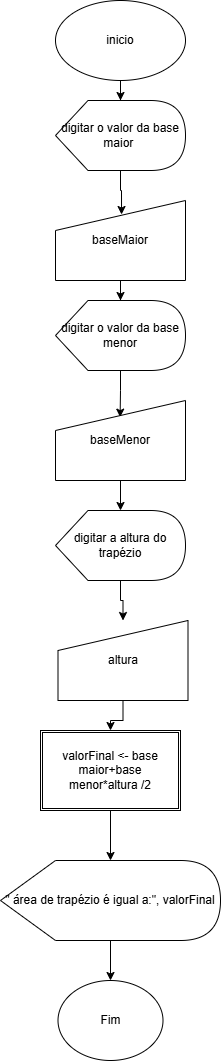

The diagram above was exported from draw.io. Its source (the exported page's mxGraphModel, read from the mxfile embedded in the PNG):
<mxGraphModel dx="774" dy="451" grid="1" gridSize="10" guides="1" tooltips="1" connect="1" arrows="1" fold="1" page="1" pageScale="1" pageWidth="827" pageHeight="1169" math="0" shadow="0">
  <root>
    <mxCell id="0" />
    <mxCell id="1" parent="0" />
    <mxCell id="iPKro37n4vOJIcQq3C04-8" edge="1" parent="1" source="iPKro37n4vOJIcQq3C04-1" style="edgeStyle=orthogonalEdgeStyle;rounded=0;orthogonalLoop=1;jettySize=auto;html=1;" target="iPKro37n4vOJIcQq3C04-2" value="">
      <mxGeometry relative="1" as="geometry" />
    </mxCell>
    <mxCell id="iPKro37n4vOJIcQq3C04-1" parent="1" style="ellipse;whiteSpace=wrap;html=1;" value="inicio" vertex="1">
      <mxGeometry height="80" width="130" x="495" y="40" as="geometry" />
    </mxCell>
    <mxCell id="iPKro37n4vOJIcQq3C04-9" edge="1" parent="1" source="iPKro37n4vOJIcQq3C04-2" style="edgeStyle=orthogonalEdgeStyle;rounded=0;orthogonalLoop=1;jettySize=auto;html=1;entryX=0.508;entryY=0.175;entryDx=0;entryDy=0;entryPerimeter=0;" target="iPKro37n4vOJIcQq3C04-4" value="">
      <mxGeometry relative="1" as="geometry" />
    </mxCell>
    <mxCell id="iPKro37n4vOJIcQq3C04-2" parent="1" style="shape=display;whiteSpace=wrap;html=1;" value="digitar o valor da base maior&amp;nbsp;" vertex="1">
      <mxGeometry height="70" width="130" x="495" y="140" as="geometry" />
    </mxCell>
    <mxCell id="iPKro37n4vOJIcQq3C04-11" edge="1" parent="1" source="iPKro37n4vOJIcQq3C04-3" style="edgeStyle=orthogonalEdgeStyle;rounded=0;orthogonalLoop=1;jettySize=auto;html=1;entryX=0.497;entryY=0.208;entryDx=0;entryDy=0;entryPerimeter=0;" target="iPKro37n4vOJIcQq3C04-5" value="">
      <mxGeometry relative="1" as="geometry" />
    </mxCell>
    <mxCell id="iPKro37n4vOJIcQq3C04-3" parent="1" style="shape=display;whiteSpace=wrap;html=1;" value="digitar o valor da base menor" vertex="1">
      <mxGeometry height="70" width="130" x="495" y="340" as="geometry" />
    </mxCell>
    <mxCell id="iPKro37n4vOJIcQq3C04-10" edge="1" parent="1" source="iPKro37n4vOJIcQq3C04-4" style="edgeStyle=orthogonalEdgeStyle;rounded=0;orthogonalLoop=1;jettySize=auto;html=1;" target="iPKro37n4vOJIcQq3C04-3" value="">
      <mxGeometry relative="1" as="geometry" />
    </mxCell>
    <mxCell id="iPKro37n4vOJIcQq3C04-4" parent="1" style="shape=manualInput;whiteSpace=wrap;html=1;" value="baseMaior" vertex="1">
      <mxGeometry height="80" width="130" x="495" y="240" as="geometry" />
    </mxCell>
    <mxCell id="iPKro37n4vOJIcQq3C04-12" edge="1" parent="1" source="iPKro37n4vOJIcQq3C04-5" style="edgeStyle=orthogonalEdgeStyle;rounded=0;orthogonalLoop=1;jettySize=auto;html=1;" target="iPKro37n4vOJIcQq3C04-6" value="">
      <mxGeometry relative="1" as="geometry" />
    </mxCell>
    <mxCell id="iPKro37n4vOJIcQq3C04-5" parent="1" style="shape=manualInput;whiteSpace=wrap;html=1;" value="baseMenor" vertex="1">
      <mxGeometry height="80" width="130" x="495" y="440" as="geometry" />
    </mxCell>
    <mxCell id="iPKro37n4vOJIcQq3C04-18" edge="1" parent="1" source="iPKro37n4vOJIcQq3C04-6" style="edgeStyle=orthogonalEdgeStyle;rounded=0;orthogonalLoop=1;jettySize=auto;html=1;" target="iPKro37n4vOJIcQq3C04-7" value="">
      <mxGeometry relative="1" as="geometry" />
    </mxCell>
    <mxCell id="iPKro37n4vOJIcQq3C04-6" parent="1" style="shape=display;whiteSpace=wrap;html=1;" value="digitar a altura do trapézio" vertex="1">
      <mxGeometry height="70" width="130" x="495" y="550" as="geometry" />
    </mxCell>
    <mxCell id="iPKro37n4vOJIcQq3C04-15" edge="1" parent="1" source="iPKro37n4vOJIcQq3C04-7" style="edgeStyle=orthogonalEdgeStyle;rounded=0;orthogonalLoop=1;jettySize=auto;html=1;" target="iPKro37n4vOJIcQq3C04-14" value="">
      <mxGeometry relative="1" as="geometry" />
    </mxCell>
    <mxCell id="iPKro37n4vOJIcQq3C04-7" parent="1" style="shape=manualInput;whiteSpace=wrap;html=1;" value="altura" vertex="1">
      <mxGeometry height="80" width="130" x="497.5" y="660" as="geometry" />
    </mxCell>
    <mxCell id="iPKro37n4vOJIcQq3C04-20" edge="1" parent="1" source="iPKro37n4vOJIcQq3C04-14" style="edgeStyle=orthogonalEdgeStyle;rounded=0;orthogonalLoop=1;jettySize=auto;html=1;" target="iPKro37n4vOJIcQq3C04-19" value="">
      <mxGeometry relative="1" as="geometry" />
    </mxCell>
    <mxCell id="iPKro37n4vOJIcQq3C04-14" parent="1" style="shape=ext;double=1;rounded=0;whiteSpace=wrap;html=1;" value="valorFinal &amp;lt;- base maior+base menor*altura /2" vertex="1">
      <mxGeometry height="80" width="140" x="480" y="770" as="geometry" />
    </mxCell>
    <mxCell id="iPKro37n4vOJIcQq3C04-16" parent="1" style="ellipse;whiteSpace=wrap;html=1;rounded=0;" value="Fim" vertex="1">
      <mxGeometry height="80" width="105" x="497.5" y="1020" as="geometry" />
    </mxCell>
    <mxCell id="iPKro37n4vOJIcQq3C04-23" edge="1" parent="1" source="iPKro37n4vOJIcQq3C04-19" style="edgeStyle=orthogonalEdgeStyle;rounded=0;orthogonalLoop=1;jettySize=auto;html=1;" target="iPKro37n4vOJIcQq3C04-16" value="">
      <mxGeometry relative="1" as="geometry" />
    </mxCell>
    <mxCell id="iPKro37n4vOJIcQq3C04-19" parent="1" style="shape=display;whiteSpace=wrap;html=1;" value="&quot; área de trapézio é igual a:&quot;, valorFinal" vertex="1">
      <mxGeometry height="80" width="220" x="440" y="900" as="geometry" />
    </mxCell>
  </root>
</mxGraphModel>